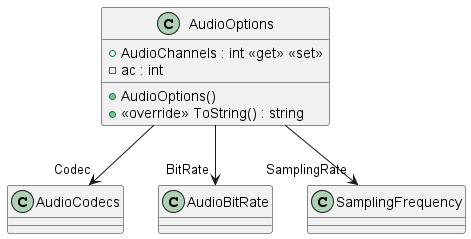

The diagram above was rendered by PlantUML. Its source (embedded in the PNG):
@startuml
class AudioOptions {
    + AudioChannels : int <<get>> <<set>>
    - ac : int
    + AudioOptions()
    + <<override>> ToString() : string
}
AudioOptions --> "Codec" AudioCodecs
AudioOptions --> "BitRate" AudioBitRate
AudioOptions --> "SamplingRate" SamplingFrequency
@enduml